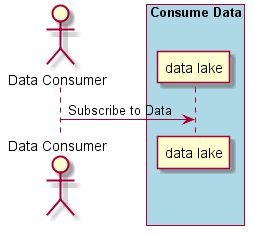

The diagram above was rendered by PlantUML. Its source (embedded in the PNG):
@startuml
Actor "Data Consumer" as A

box "Consume Data" #lightblue
participant "data lake" as S
A -> S : Subscribe to Data
end box

@enduml